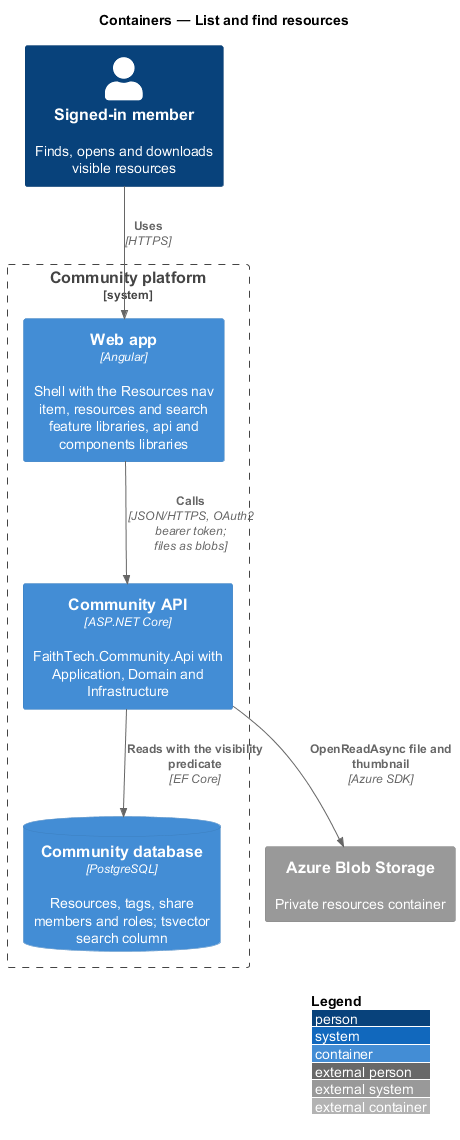

The diagram above was rendered by PlantUML. Its source (embedded in the PNG):
@startuml
!include <C4/C4_Container>
LAYOUT_WITH_LEGEND()
title Containers — List and find resources
Person(member, "Signed-in member", "Finds, opens and downloads visible resources")
System_Boundary(community, "Community platform") {
  Container(web, "Web app", "Angular", "Shell with the Resources nav item, resources and search feature libraries, api and components libraries")
  Container(api, "Community API", "ASP.NET Core", "FaithTech.Community.Api with Application, Domain and Infrastructure")
  ContainerDb(db, "Community database", "PostgreSQL", "Resources, tags, share members and roles; tsvector search column")
}
System_Ext(blob, "Azure Blob Storage", "Private resources container")
Rel(member, web, "Uses", "HTTPS")
Rel(web, api, "Calls", "JSON/HTTPS, OAuth2 bearer token; files as blobs")
Rel(api, db, "Reads with the visibility predicate", "EF Core")
Rel(api, blob, "OpenReadAsync file and thumbnail", "Azure SDK")
@enduml